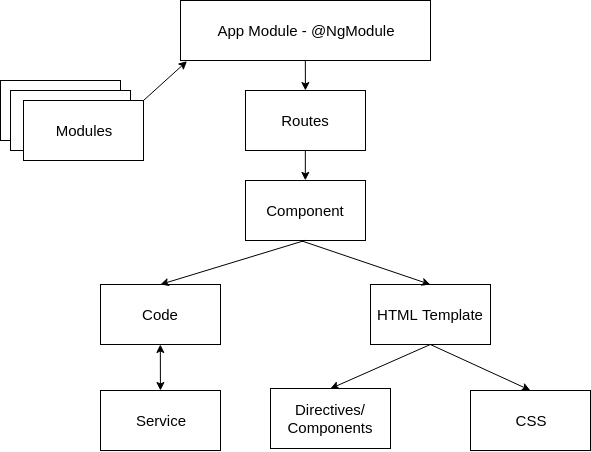

The diagram above was exported from draw.io. Its source (the exported page's mxGraphModel, read from the mxfile embedded in the PNG):
<mxGraphModel dx="1106" dy="606" grid="1" gridSize="10" guides="1" tooltips="1" connect="1" arrows="1" fold="1" page="1" pageScale="1" pageWidth="827" pageHeight="1169" math="0" shadow="0">
  <root>
    <mxCell id="0" />
    <mxCell id="1" parent="0" />
    <mxCell id="b5wK6xaFbeyne_PHSDrh-1" value="App Module - @NgModule" style="rounded=0;whiteSpace=wrap;html=1;fontSize=15;fontStyle=0" vertex="1" parent="1">
      <mxGeometry x="390" y="240" width="250" height="60" as="geometry" />
    </mxCell>
    <mxCell id="b5wK6xaFbeyne_PHSDrh-5" value="" style="group;fontSize=15;fontStyle=0" vertex="1" connectable="0" parent="1">
      <mxGeometry x="210" y="320" width="143" height="80" as="geometry" />
    </mxCell>
    <mxCell id="b5wK6xaFbeyne_PHSDrh-2" value="" style="rounded=0;whiteSpace=wrap;html=1;fontSize=15;fontStyle=0" vertex="1" parent="b5wK6xaFbeyne_PHSDrh-5">
      <mxGeometry width="120" height="60" as="geometry" />
    </mxCell>
    <mxCell id="b5wK6xaFbeyne_PHSDrh-3" value="" style="rounded=0;whiteSpace=wrap;html=1;fontSize=15;fontStyle=0" vertex="1" parent="b5wK6xaFbeyne_PHSDrh-5">
      <mxGeometry x="10" y="10" width="120" height="60" as="geometry" />
    </mxCell>
    <mxCell id="b5wK6xaFbeyne_PHSDrh-4" value="Modules" style="rounded=0;whiteSpace=wrap;html=1;fontSize=15;fontStyle=0" vertex="1" parent="b5wK6xaFbeyne_PHSDrh-5">
      <mxGeometry x="23" y="20" width="120" height="60" as="geometry" />
    </mxCell>
    <mxCell id="b5wK6xaFbeyne_PHSDrh-6" value="Routes" style="rounded=0;whiteSpace=wrap;html=1;fontSize=15;fontStyle=0" vertex="1" parent="1">
      <mxGeometry x="455" y="330" width="120" height="60" as="geometry" />
    </mxCell>
    <mxCell id="b5wK6xaFbeyne_PHSDrh-7" value="Component" style="rounded=0;whiteSpace=wrap;html=1;fontSize=15;fontStyle=0" vertex="1" parent="1">
      <mxGeometry x="455" y="420" width="120" height="60" as="geometry" />
    </mxCell>
    <mxCell id="b5wK6xaFbeyne_PHSDrh-8" value="Code" style="rounded=0;whiteSpace=wrap;html=1;fontSize=15;fontStyle=0" vertex="1" parent="1">
      <mxGeometry x="310" y="524" width="120" height="60" as="geometry" />
    </mxCell>
    <mxCell id="b5wK6xaFbeyne_PHSDrh-9" value="Service" style="rounded=0;whiteSpace=wrap;html=1;fontSize=15;fontStyle=0" vertex="1" parent="1">
      <mxGeometry x="310" y="630" width="120" height="60" as="geometry" />
    </mxCell>
    <mxCell id="b5wK6xaFbeyne_PHSDrh-10" value="HTML Template" style="rounded=0;whiteSpace=wrap;html=1;fontSize=15;fontStyle=0" vertex="1" parent="1">
      <mxGeometry x="580" y="524" width="120" height="60" as="geometry" />
    </mxCell>
    <mxCell id="b5wK6xaFbeyne_PHSDrh-11" value="Directives/&lt;br style=&quot;font-size: 15px;&quot;&gt;Components" style="rounded=0;whiteSpace=wrap;html=1;fontSize=15;fontStyle=0" vertex="1" parent="1">
      <mxGeometry x="480" y="628" width="120" height="60" as="geometry" />
    </mxCell>
    <mxCell id="b5wK6xaFbeyne_PHSDrh-12" value="CSS" style="rounded=0;whiteSpace=wrap;html=1;fontSize=15;fontStyle=0" vertex="1" parent="1">
      <mxGeometry x="680" y="630" width="120" height="60" as="geometry" />
    </mxCell>
    <mxCell id="b5wK6xaFbeyne_PHSDrh-13" value="" style="endArrow=classic;html=1;entryX=0.025;entryY=1.011;entryDx=0;entryDy=0;entryPerimeter=0;fontSize=15;fontStyle=0" edge="1" parent="1" target="b5wK6xaFbeyne_PHSDrh-1">
      <mxGeometry width="50" height="50" relative="1" as="geometry">
        <mxPoint x="353" y="340" as="sourcePoint" />
        <mxPoint x="403" y="290" as="targetPoint" />
      </mxGeometry>
    </mxCell>
    <mxCell id="b5wK6xaFbeyne_PHSDrh-14" value="" style="endArrow=classic;html=1;exitX=0.5;exitY=1;exitDx=0;exitDy=0;fontSize=15;fontStyle=0" edge="1" parent="1" source="b5wK6xaFbeyne_PHSDrh-1" target="b5wK6xaFbeyne_PHSDrh-6">
      <mxGeometry width="50" height="50" relative="1" as="geometry">
        <mxPoint x="410" y="360" as="sourcePoint" />
        <mxPoint x="460" y="310" as="targetPoint" />
      </mxGeometry>
    </mxCell>
    <mxCell id="b5wK6xaFbeyne_PHSDrh-15" value="" style="endArrow=classic;html=1;exitX=0.5;exitY=1;exitDx=0;exitDy=0;entryX=0.5;entryY=0;entryDx=0;entryDy=0;fontSize=15;fontStyle=0" edge="1" parent="1" source="b5wK6xaFbeyne_PHSDrh-6" target="b5wK6xaFbeyne_PHSDrh-7">
      <mxGeometry width="50" height="50" relative="1" as="geometry">
        <mxPoint x="380" y="460" as="sourcePoint" />
        <mxPoint x="430" y="410" as="targetPoint" />
      </mxGeometry>
    </mxCell>
    <mxCell id="b5wK6xaFbeyne_PHSDrh-16" value="" style="endArrow=classic;html=1;exitX=0.5;exitY=1;exitDx=0;exitDy=0;entryX=0.5;entryY=0;entryDx=0;entryDy=0;fontSize=15;fontStyle=0" edge="1" parent="1" source="b5wK6xaFbeyne_PHSDrh-7" target="b5wK6xaFbeyne_PHSDrh-8">
      <mxGeometry width="50" height="50" relative="1" as="geometry">
        <mxPoint x="180" y="530" as="sourcePoint" />
        <mxPoint x="230" y="480" as="targetPoint" />
      </mxGeometry>
    </mxCell>
    <mxCell id="b5wK6xaFbeyne_PHSDrh-17" value="" style="endArrow=classic;html=1;entryX=0.5;entryY=0;entryDx=0;entryDy=0;fontSize=15;fontStyle=0" edge="1" parent="1" target="b5wK6xaFbeyne_PHSDrh-10">
      <mxGeometry width="50" height="50" relative="1" as="geometry">
        <mxPoint x="510" y="480" as="sourcePoint" />
        <mxPoint x="200" y="580" as="targetPoint" />
      </mxGeometry>
    </mxCell>
    <mxCell id="b5wK6xaFbeyne_PHSDrh-18" value="" style="endArrow=classic;html=1;exitX=0.5;exitY=1;exitDx=0;exitDy=0;startArrow=classic;startFill=1;fontSize=15;fontStyle=0" edge="1" parent="1" source="b5wK6xaFbeyne_PHSDrh-8" target="b5wK6xaFbeyne_PHSDrh-9">
      <mxGeometry width="50" height="50" relative="1" as="geometry">
        <mxPoint x="170" y="620" as="sourcePoint" />
        <mxPoint x="220" y="570" as="targetPoint" />
      </mxGeometry>
    </mxCell>
    <mxCell id="b5wK6xaFbeyne_PHSDrh-19" value="" style="endArrow=classic;html=1;exitX=0.5;exitY=1;exitDx=0;exitDy=0;entryX=0.5;entryY=0;entryDx=0;entryDy=0;fontSize=15;fontStyle=0" edge="1" parent="1" source="b5wK6xaFbeyne_PHSDrh-10" target="b5wK6xaFbeyne_PHSDrh-12">
      <mxGeometry width="50" height="50" relative="1" as="geometry">
        <mxPoint x="190" y="590" as="sourcePoint" />
        <mxPoint x="240" y="540" as="targetPoint" />
      </mxGeometry>
    </mxCell>
    <mxCell id="b5wK6xaFbeyne_PHSDrh-20" value="" style="endArrow=classic;html=1;entryX=0.5;entryY=0;entryDx=0;entryDy=0;exitX=0.5;exitY=1;exitDx=0;exitDy=0;fontSize=15;fontStyle=0" edge="1" parent="1" source="b5wK6xaFbeyne_PHSDrh-10" target="b5wK6xaFbeyne_PHSDrh-11">
      <mxGeometry width="50" height="50" relative="1" as="geometry">
        <mxPoint x="643" y="590" as="sourcePoint" />
        <mxPoint x="280" y="750" as="targetPoint" />
      </mxGeometry>
    </mxCell>
  </root>
</mxGraphModel>